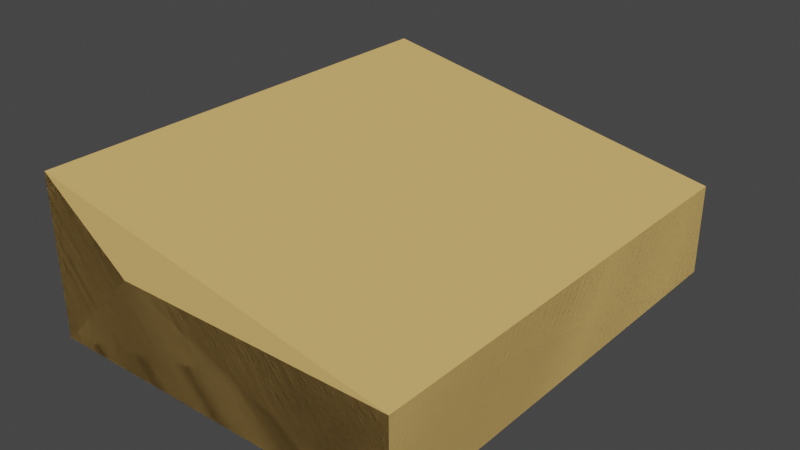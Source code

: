 # Source: elev_back_wworks.blend  (saved by Blender 3.5.10; exported with 4.5.12 LTS)
import bpy
from mathutils import Matrix  # noqa: F401  (used for matrix-valued properties, if any)

bpy.ops.wm.read_factory_settings(use_empty=True)
scene = bpy.context.scene
scene.name = 'Scene'

# ---- collections
col_collection = bpy.data.collections.new('Collection'); scene.collection.children.link(col_collection)

# ---- materials (node trees are filled in below, after node groups)
mat_incom_metal_support_001 = bpy.data.materials.new('incom metal_support.001')
mat_incom_metal_support_001.use_transparent_shadow = False
mat_incom_metal_support_001.diffuse_color = (0.8, 0.2369, 0.2234, 1.0)
mat_hard_metal_thin_hum_001 = bpy.data.materials.new('hard metal thin hum.001')
mat_hard_metal_thin_hum_001.use_transparent_shadow = False
mat_hard_metal_thin_hum_001.diffuse_color = (0.7494, 0.4828, 0.1634, 1.0)

# ---- material node trees

# ---- world
world_world = bpy.data.worlds.new('World'); scene.world = world_world
world_world.use_nodes = True; world_world.node_tree.nodes.clear()
_N = world_world.node_tree.nodes; _L = world_world.node_tree.links
n0 = _N.new('ShaderNodeOutputWorld'); n0.name = 'World Output'; n0.location = (300, 300)
n1 = _N.new('ShaderNodeBackground'); n1.name = 'Background'; n1.location = (10, 300)
n1.inputs[0].default_value = (0.05088, 0.05088, 0.05088, 1.0)
_L.new(n1.outputs[0], n0.inputs[0])
n0.is_active_output = True
world_world.color = (0.05088, 0.05088, 0.05088)
world_world.use_sun_shadow = False
world_world.sun_shadow_jitter_overblur = 0.0

# ---- meshes
me_elev_back_wworks_002 = bpy.data.meshes.new('elev_back_wworks.002')
me_elev_back_wworks_002.from_pydata([(-40.0, 50.0, -20.0), (-20.0, 50.0, -2.7e-05), (-40.0, -50.0, -20.0), (-40.0, -50.0, 15.0), (40.0, 50.0, -20.0), (-40.0, 50.0, 15.0), (-20.0, -50.0, -2.7e-05), (40.0, 50.0, -1.1e-05), (40.0, -50.0, -20.0), (40.0, -50.0, -4e-06)], [], [(8, 2, 0), (8, 0, 4), (2, 3, 5), (2, 5, 0), (3, 6, 1), (3, 1, 5), (6, 9, 7), (6, 7, 1), (9, 8, 4), (9, 4, 7), (2, 6, 3), (8, 6, 2), (9, 6, 8), (0, 5, 1), (4, 0, 1), (7, 4, 1)])
me_elev_back_wworks_002.polygons.foreach_set('use_smooth', [True] * 16)
_k = set([(0, 1), (0, 2), (0, 4), (1, 5), (1, 7), (2, 8), (3, 5), (3, 6), (4, 7), (4, 8), (6, 9), (7, 9), (8, 9)])
me_elev_back_wworks_002.attributes.new('sharp_edge', 'BOOLEAN', 'EDGE').data.foreach_set('value', [ (min(e.vertices), max(e.vertices)) in _k for e in me_elev_back_wworks_002.edges])
_uv = me_elev_back_wworks_002.uv_layers.new(name='UVMap_0')
_uv.uv.foreach_set('vector', [0.1, 0.0, 0.9, 0.0, 0.9, 1.0, 0.1, 0.0, 0.9, 1.0, 0.1, 1.0, 1.0, -0.775, 1.0, 1.775, 0.0, 1.775, 1.0, -0.775, 0.0, 1.775, 0.0, -0.775, 0.1, 0.0, 0.3, 0.0, 0.3, 1.0, 0.1, 0.0, 0.3, 1.0, 0.1, 1.0, 0.3, 0.0, 0.9, 0.0, 0.9, 1.0, 0.3, 0.0, 0.9, 1.0, 0.3, 1.0, 0.0, 1.625, 0.0, -0.775, 1.0, -0.775, 0.0, 1.625, 1.0, -0.775, 1.0, 1.625, 0.1, -0.775, 0.3, 1.625, 0.1, 1.775, 0.9, -0.775, 0.3, 1.625, 0.1, -0.775, 0.9, 1.625, 0.3, 1.625, 0.9, -0.775, 0.9, -0.775, 0.9, 1.775, 0.7, 1.625, 0.1, -0.775, 0.9, -0.775, 0.7, 1.625, 0.1, 1.625, 0.1, -0.775, 0.7, 1.625])
me_elev_back_wworks_002.materials.append(mat_incom_metal_support_001)
me_elev_back_wworks_002.update()
me_elev_back_wworks_001 = bpy.data.meshes.new('@elev_back_wworks.001')
me_elev_back_wworks_001.from_pydata([(-40.0, -50.0, -20.0), (-40.0, 50.0, -20.0), (-20.0, 50.0, -2.3e-05), (40.0, 50.0, -20.0), (-40.0, 50.0, 15.0), (40.0, 50.0, -8e-06), (40.0, -50.0, -20.0), (-40.0, -50.0, 15.0), (40.0, -50.0, 0.0), (-20.0, -50.0, -2.3e-05)], [], [(6, 0, 1), (6, 1, 3), (0, 7, 4), (0, 4, 1), (7, 9, 2), (7, 2, 4), (9, 8, 5), (9, 5, 2), (8, 6, 3), (8, 3, 5), (0, 9, 7), (6, 9, 0), (8, 9, 6), (1, 4, 2), (3, 1, 2), (5, 3, 2)])
me_elev_back_wworks_001.polygons.foreach_set('use_smooth', [True] * 16)
_uv = me_elev_back_wworks_001.uv_layers.new(name='UVMap_0')
_uv.uv.foreach_set('vector', [0.1, 0.0, 0.9, 0.0, 0.9, 1.0, 0.1, 0.0, 0.9, 1.0, 0.1, 1.0, 1.0, 0.325, 1.0, 0.675, 0.0, 0.675, 1.0, 0.325, 0.0, 0.675, 0.0, 0.325, 0.1, 0.0, 0.3, 0.0, 0.3, 1.0, 0.1, 0.0, 0.3, 1.0, 0.1, 1.0, 0.3, 0.0, 0.9, 0.0, 0.9, 1.0, 0.3, 0.0, 0.9, 1.0, 0.3, 1.0, 0.0, 0.525, 0.0, 0.325, 1.0, 0.325, 0.0, 0.525, 1.0, 0.325, 1.0, 0.525, 0.1, 0.325, 0.3, 0.525, 0.1, 0.675, 0.9, 0.325, 0.3, 0.525, 0.1, 0.325, 0.9, 0.525, 0.3, 0.525, 0.9, 0.325, 0.9, 0.325, 0.9, 0.675, 0.7, 0.525, 0.1, 0.325, 0.9, 0.325, 0.7, 0.525, 0.1, 0.525, 0.1, 0.325, 0.7, 0.525])
me_elev_back_wworks_001.materials.append(mat_hard_metal_thin_hum_001)
me_elev_back_wworks_001.update()
me_back_elevator_physics_001 = bpy.data.meshes.new('$Back Elevator-physics.001')
me_back_elevator_physics_001.from_pydata([(40.0, -50.0, -21.5), (-40.0, -50.0, -21.5), (-40.0, -50.0, 13.5), (40.0, -50.0, -1.5), (40.0, 50.0, -21.5), (-40.0, 50.0, -21.5), (-40.0, 50.0, 13.5), (40.0, 50.0, -1.5)], [], [(3, 0, 4, 7), (5, 1, 2, 6), (6, 7, 4, 5), (6, 2, 3, 7), (2, 1, 0, 3), (5, 4, 0, 1)])
me_back_elevator_physics_001.materials.append(mat_hard_metal_thin_hum_001)
me_back_elevator_physics_001.update()
arm_armature = bpy.data.armatures.new('Armature')  # bones are not reproduced

# ---- objects
ob_elev_back_wworks = bpy.data.objects.new('elev_back_wworks', me_elev_back_wworks_002)
ob_armature = bpy.data.objects.new('Armature', arm_armature)
ob_elev_back_wworks_1 = bpy.data.objects.new('@elev_back_wworks', me_elev_back_wworks_001)
ob_back_elevator_physics = bpy.data.objects.new('$Back Elevator-physics', me_back_elevator_physics_001)

# ---- transforms, parenting, visibility, modifiers, constraints
ob_elev_back_wworks.parent = ob_armature
ob_elev_back_wworks.location = (0.0, 0.0, 0.0)
_vg = ob_elev_back_wworks.vertex_groups.new(name='frame elevator')
_vg.add([0, 1, 2, 3, 4, 5, 6, 7, 8, 9], 1.0, 'REPLACE')
_m = ob_elev_back_wworks.modifiers.new('Armature', 'ARMATURE')
_m.object = ob_armature
_m = ob_elev_back_wworks.modifiers.new('Triangulate', 'TRIANGULATE')
_m.keep_custom_normals = True
_m = ob_elev_back_wworks.modifiers.new('EdgeSplit', 'EDGE_SPLIT')
_m.use_edge_angle = False
ob_armature.location = (0.0, 0.0, 0.0)
ob_elev_back_wworks_1.parent = ob_armature
ob_elev_back_wworks_1.location = (0.0, 0.0, 0.0)
_vg = ob_elev_back_wworks_1.vertex_groups.new(name='frame elevator')
_vg.add([0, 1, 2, 3, 4, 5, 6, 7, 8, 9], 1.0, 'REPLACE')
_m = ob_elev_back_wworks_1.modifiers.new('Armature', 'ARMATURE')
_m.object = ob_armature
_m = ob_elev_back_wworks_1.modifiers.new('Triangulate', 'TRIANGULATE')
_m.keep_custom_normals = True
_m = ob_elev_back_wworks_1.modifiers.new('EdgeSplit', 'EDGE_SPLIT')
_m.use_edge_angle = False
ob_back_elevator_physics.parent = ob_armature
ob_back_elevator_physics.location = (8e-06, -5e-06, 1.5)
_m = ob_back_elevator_physics.modifiers.new('Triangulate', 'TRIANGULATE')
_m.keep_custom_normals = True
_m = ob_back_elevator_physics.modifiers.new('EdgeSplit', 'EDGE_SPLIT')
_m.use_edge_angle = False

# ---- collection membership
col_collection.objects.link(ob_elev_back_wworks)
col_collection.objects.link(ob_armature)
col_collection.objects.link(ob_elev_back_wworks_1)
col_collection.objects.link(ob_back_elevator_physics)

# ---- scene / render settings (as saved in the file)
scene.frame_start = 1; scene.frame_end = 12; scene.frame_set(1)
scene.render.engine = 'BLENDER_EEVEE_NEXT'
scene.render.fps = 30
scene.cycles.sampling_pattern = 'TABULATED_SOBOL'
scene.cycles.use_light_tree = False
scene.view_settings.view_transform = 'Filmic'
bpy.context.view_layer.update()

# ---- added for rendering (the .blend has no active camera and no usable light): camera, sun
cam_auto = bpy.data.cameras.new('AutoCamera')
cam_auto.lens = 50.0
cam_auto.sensor_width = 36.0
cam_auto.clip_end = 2167.95
ob_auto_camera = bpy.data.objects.new('AutoCamera', cam_auto)
scene.collection.objects.link(ob_auto_camera)
ob_auto_camera.location = (123.531, -147.737, 96.3244)
ob_auto_camera.rotation_euler = (1.09748, -7.21219e-08, 0.694738)
scene.camera = ob_auto_camera
light_auto_sun = bpy.data.lights.new('AutoSun', 'SUN')
light_auto_sun.energy = 3.0
light_auto_sun.angle = 0.0523599
ob_auto_sun = bpy.data.objects.new('AutoSun', light_auto_sun)
scene.collection.objects.link(ob_auto_sun)
ob_auto_sun.rotation_euler = (0.872665, 0.174533, 0.523599)
bpy.context.view_layer.update()
